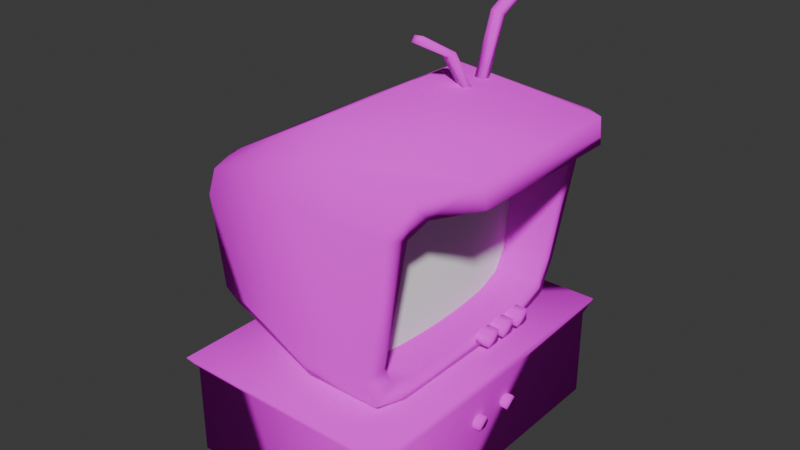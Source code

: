 # Source: tv.blend  (saved by Blender 4.2.66; exported with 4.5.12 LTS)
import bpy
from mathutils import Matrix  # noqa: F401  (used for matrix-valued properties, if any)

bpy.ops.wm.read_factory_settings(use_empty=True)
scene = bpy.context.scene
scene.name = 'Scene'

# ---- collections
col_collection = bpy.data.collections.new('Collection'); scene.collection.children.link(col_collection)

# ---- images (referenced by path relative to the original .blend; pixels are not part of the script)
import os
ASSET_DIR = os.environ.get("B2B_ASSET_DIR", "")  # directory of the original .blend (textures are referenced by path, not embedded)
HERE = os.path.dirname(os.path.abspath(__file__))  # packed textures are extracted next to this script under _unpacked/

def load_image(name, relpath, width, height, colorspace="sRGB"):
    """Load a texture the original file referenced (path relative to the .blend, or extracted next to this script)."""
    p = next((c for c in (os.path.join(HERE, relpath), os.path.join(ASSET_DIR, relpath)) if relpath and os.path.exists(c)), "")
    if p:
        img = bpy.data.images.load(p, check_existing=True)
        img.name = name
    else:  # same state as the original file: an image datablock whose file is absent (Cycles renders it pink)
        img = bpy.data.images.new(name, width, height)
        img.source = "FILE"
        img.filepath = "//" + (relpath or name)
    img.colorspace_settings.name = colorspace
    return img
img_palette_base_png = load_image('palette_base.png', 'palette_base.png', 1024, 1024, 'sRGB')

# ---- materials (node trees are filled in below, after node groups)
mat_palette = bpy.data.materials.new('palette')
mat_palette.alpha_threshold = 0.0
mat_palette.use_transparent_shadow = False
mat_palette.roughness = 0.5
mat_palette.line_color = (0.0, 0.0, 0.0, 1.0)
mat_screen = bpy.data.materials.new('screen')

# ---- material node trees
mat_palette.use_nodes = True; mat_palette.node_tree.nodes.clear()
_N = mat_palette.node_tree.nodes; _L = mat_palette.node_tree.links
n0 = _N.new('ShaderNodeOutputMaterial'); n0.name = 'Material Output'; n0.location = (300, 300)
n1 = _N.new('ShaderNodeBsdfDiffuse'); n1.name = 'Diffuse BSDF'; n1.location = (10, 300)
n1.inputs[1].default_value = 0.5
n2 = _N.new('ShaderNodeTexImage'); n2.name = 'Image Texture'; n2.location = (-280, 280)
n2.image = img_palette_base_png
_L.new(n1.outputs[0], n0.inputs[0])
_L.new(n2.outputs[0], n1.inputs[0])
n0.is_active_output = True
mat_screen.use_nodes = True; mat_screen.node_tree.nodes.clear()
_N = mat_screen.node_tree.nodes; _L = mat_screen.node_tree.links
n0 = _N.new('ShaderNodeOutputMaterial'); n0.name = 'Material Output'; n0.location = (300, 300)
n1 = _N.new('ShaderNodeBsdfDiffuse'); n1.name = 'Diffuse BSDF'; n1.location = (10, 300)
n1.inputs[1].default_value = 0.5
_L.new(n1.outputs[0], n0.inputs[0])
n0.is_active_output = True

# ---- world
world_world = bpy.data.worlds.new('World'); scene.world = world_world
world_world.use_nodes = True; world_world.node_tree.nodes.clear()
_N = world_world.node_tree.nodes; _L = world_world.node_tree.links
n0 = _N.new('ShaderNodeOutputWorld'); n0.name = 'World Output'; n0.location = (300, 300)
n1 = _N.new('ShaderNodeBackground'); n1.name = 'Background'; n1.location = (10, 300)
n1.inputs[0].default_value = (0.05088, 0.05088, 0.05088, 1.0)
_L.new(n1.outputs[0], n0.inputs[0])
n0.is_active_output = True
world_world.color = (0.05088, 0.05088, 0.05088)
world_world.sun_shadow_jitter_overblur = 0.0

# ---- meshes
me_cube = bpy.data.meshes.new('Cube')
me_cube.from_pydata([(1.241, 1.032, 0.5601), (1.657, 0.7204, 0.7949), (1.36, 0.9509, 0.7177), (1.035, 0.7204, -0.7949), (1.035, 1.032, -0.5601), (1.035, 0.9509, -0.7177), (1.657, -0.7204, 0.7949), (1.241, -1.032, 0.5601), (1.36, -0.9509, 0.7177), (1.035, -1.032, -0.5601), (1.035, -0.7204, -0.7949), (1.035, -0.9509, -0.7177), (-1.025, 0.5148, 0.4187), (-0.9866, 0.8446, 0.1548), (-1.014, 0.748, 0.3414), (-0.867, 0.8446, -0.669), (-0.8287, 0.5148, -0.9329), (-0.8399, 0.748, -0.8556), (-0.9866, -0.8446, 0.1548), (-1.025, -0.5148, 0.4187), (-1.014, -0.748, 0.3414), (-0.8287, -0.5148, -0.9329), (-0.867, -0.8446, -0.669), (-0.8399, -0.748, -0.8556), (1.0, 1.095, -0.8856), (1.0, 0.7539, -1.0), (1.0, 1.237, -0.6095), (1.325, -1.095, 0.8856), (1.622, -0.7539, 1.0), (1.206, -1.237, 0.6095), (1.0, -0.7539, -1.0), (1.0, -1.095, -0.8856), (1.0, -1.237, -0.6095), (1.622, 0.7539, 1.0), (1.325, 1.095, 0.8856), (1.206, 1.237, 0.6095), (0.2477, 0.9509, -0.7177), (0.2477, 0.7204, -0.7949), (0.2477, 1.032, -0.5601), (0.2477, -0.9509, 0.7177), (0.2477, -0.7204, 0.7949), (0.2477, -1.032, 0.5601), (0.2477, -0.7204, -0.7949), (0.2477, -0.9509, -0.7177), (0.2477, -1.032, -0.5601), (0.2477, 0.7204, 0.7949), (0.2477, 0.9509, 0.7177), (0.2477, 1.032, 0.5601), (0.6105, -1.034, 0.8073), (0.6105, -1.034, -0.8581), (0.6105, 1.034, 0.8073), (0.6105, 1.034, -0.8581), (0.626, 0.8271, 0.8073), (0.6618, 0.6203, 0.8073), (0.6848, 0.4136, 0.8073), (0.6981, 0.2068, 0.8073), (0.7025, -2.98e-08, 0.8073), (0.6981, -0.2068, 0.8073), (0.6848, -0.4136, 0.8073), (0.6618, -0.6203, 0.8073), (0.626, -0.8271, 0.8073), (0.6105, -1.034, 0.6408), (0.6339, -1.034, 0.4742), (0.6505, -1.034, 0.3077), (0.6598, -1.034, 0.1411), (0.6629, -1.034, -0.02542), (0.6598, -1.034, -0.192), (0.6505, -1.034, -0.3585), (0.6339, -1.034, -0.525), (0.6105, -1.034, -0.6916), (0.626, -0.8271, -0.8581), (0.6618, -0.6203, -0.8581), (0.6848, -0.4136, -0.8581), (0.6981, -0.2068, -0.8581), (0.7025, 2.98e-08, -0.8581), (0.6981, 0.2068, -0.8581), (0.6848, 0.4136, -0.8581), (0.6618, 0.6203, -0.8581), (0.626, 0.8271, -0.8581), (0.6105, 1.034, -0.6916), (0.6339, 1.034, -0.525), (0.6505, 1.034, -0.3585), (0.6598, 1.034, -0.192), (0.6629, 1.034, -0.02542), (0.6598, 1.034, 0.1411), (0.6505, 1.034, 0.3077), (0.6339, 1.034, 0.4742), (0.6105, 1.034, 0.6408), (0.6563, -0.8271, 0.6408), (0.6885, -0.6203, 0.6408), (0.7105, -0.4136, 0.6408), (0.7235, -0.2068, 0.6408), (0.7277, 2.98e-08, 0.6408), (0.7235, 0.2068, 0.6408), (0.7105, 0.4136, 0.6408), (0.6885, 0.6203, 0.6408), (0.6563, 0.8271, 0.6408), (0.6774, -0.8271, 0.4742), (0.7085, -0.6203, 0.4742), (0.7301, -0.4136, 0.4742), (0.7428, -0.2068, 0.4742), (0.7471, 2.98e-08, 0.4742), (0.7428, 0.2068, 0.4742), (0.7301, 0.4136, 0.4742), (0.7085, 0.6203, 0.4742), (0.6774, 0.8271, 0.4742), (0.692, -0.8271, 0.3077), (0.7225, -0.6203, 0.3077), (0.7439, -0.4136, 0.3077), (0.7565, -0.2068, 0.3077), (0.7607, 2.98e-08, 0.3077), (0.7565, 0.2068, 0.3077), (0.7439, 0.4136, 0.3077), (0.7225, 0.6203, 0.3077), (0.692, 0.8271, 0.3077), (0.7006, -0.8271, 0.1411), (0.7309, -0.6203, 0.1411), (0.7521, -0.4136, 0.1411), (0.7647, -0.2068, 0.1411), (0.7689, 2.98e-08, 0.1411), (0.7647, 0.2068, 0.1411), (0.7521, 0.4136, 0.1411), (0.7309, 0.6203, 0.1411), (0.7006, 0.8271, 0.1411), (0.7034, -0.8271, -0.02542), (0.7336, -0.6203, -0.02542), (0.7548, -0.4136, -0.02542), (0.7674, -0.2068, -0.02542), (0.7716, 2.98e-08, -0.02542), (0.7674, 0.2068, -0.02542), (0.7548, 0.4136, -0.02542), (0.7336, 0.6203, -0.02542), (0.7034, 0.8271, -0.02542), (0.7006, -0.8271, -0.192), (0.7309, -0.6203, -0.192), (0.7521, -0.4136, -0.192), (0.7647, -0.2068, -0.192), (0.7689, 2.98e-08, -0.192), (0.7647, 0.2068, -0.192), (0.7521, 0.4136, -0.192), (0.7309, 0.6203, -0.192), (0.7006, 0.8271, -0.192), (0.692, -0.8271, -0.3585), (0.7225, -0.6203, -0.3585), (0.7439, -0.4136, -0.3585), (0.7565, -0.2068, -0.3585), (0.7607, 2.98e-08, -0.3585), (0.7565, 0.2068, -0.3585), (0.7439, 0.4136, -0.3585), (0.7225, 0.6203, -0.3585), (0.692, 0.8271, -0.3585), (0.6774, -0.8271, -0.525), (0.7085, -0.6203, -0.525), (0.7301, -0.4136, -0.525), (0.7428, -0.2068, -0.525), (0.7471, 2.98e-08, -0.525), (0.7428, 0.2068, -0.525), (0.7301, 0.4136, -0.525), (0.7085, 0.6203, -0.525), (0.6774, 0.8271, -0.525), (0.6563, -0.8271, -0.6916), (0.6885, -0.6203, -0.6916), (0.7105, -0.4136, -0.6916), (0.7235, -0.2068, -0.6916), (0.7277, 2.98e-08, -0.6916), (0.7235, 0.2068, -0.6916), (0.7105, 0.4136, -0.6916), (0.6885, 0.6203, -0.6916), (0.6563, 0.8271, -0.6916), (0.3112, 0.7539, -1.0), (0.3112, 1.095, -0.8856), (0.3112, 1.237, -0.6095), (0.3112, -0.7539, 1.141), (0.3112, -1.095, 0.8856), (0.3112, -1.237, 0.6095), (0.3112, -0.7539, -1.0), (0.3112, -1.095, -0.8856), (0.3112, -1.237, -0.6095), (0.3112, 0.7539, 1.141), (0.3112, 1.095, 0.8856), (0.3112, 1.237, 0.6095), (0.9947, 0.5203, -0.8023), (0.9919, 0.657, -0.8023), (0.9929, 0.5203, -0.9124), (0.9901, 0.657, -0.9124), (1.144, 0.5233, -0.8048), (1.141, 0.66, -0.8048), (1.142, 0.5233, -0.9148), (1.14, 0.66, -0.9148), (0.9947, 0.3169, -0.8023), (0.9919, 0.4536, -0.8023), (0.9929, 0.3169, -0.9124), (0.9901, 0.4536, -0.9124), (1.144, 0.32, -0.8048), (1.141, 0.4566, -0.8048), (1.142, 0.32, -0.9148), (1.14, 0.4566, -0.9148), (0.9947, 0.1155, -0.8023), (0.9919, 0.2522, -0.8023), (0.9929, 0.1155, -0.9124), (0.9901, 0.2522, -0.9124), (1.144, 0.1186, -0.8048), (1.141, 0.2552, -0.8048), (1.142, 0.1186, -0.9148), (1.14, 0.2552, -0.9148), (0.5704, 0.7914, 1.611), (0.586, 0.8575, 1.572), (0.5678, 0.5502, 0.9688), (0.5662, 0.6284, 0.9688), (0.6536, 0.7712, 1.61), (0.6692, 0.8374, 1.571), (0.6533, 0.5519, 0.9674), (0.6517, 0.6302, 0.9674), (0.6467, 1.105, 1.863), (0.6717, 1.14, 1.797), (0.7234, 1.068, 1.872), (0.7484, 1.103, 1.807), (0.526, 0.3209, 1.395), (0.5088, 0.2552, 1.368), (0.6367, 0.5353, 0.9512), (0.5987, 0.4669, 0.9512), (0.609, 0.2997, 1.394), (0.5918, 0.234, 1.367), (0.7115, 0.4936, 0.9502), (0.6734, 0.4252, 0.9502), (0.4466, 0.008485, 1.568), (0.452, -0.03469, 1.523), (0.5316, 0.005038, 1.575), (0.537, -0.03814, 1.53), (1.318, 1.451, -1.0), (1.318, -1.451, -1.0), (-0.7141, 1.451, -1.0), (-0.7141, -1.451, -1.0), (-0.6735, -1.362, -1.125), (1.278, -1.362, -1.125), (1.278, 1.362, -1.125), (-0.6735, 1.362, -1.125), (-0.6735, -1.362, -1.936), (1.278, -1.362, -1.936), (1.278, 1.362, -1.936), (-0.6735, 1.362, -1.936), (1.177, -0.1553, -1.455), (1.177, -0.1196, -1.419), (1.179, -0.2562, -1.419), (1.178, -0.2205, -1.455), (1.177, -0.1196, -1.38), (1.179, -0.1553, -1.345), (1.18, -0.2205, -1.345), (1.18, -0.2562, -1.38), (1.18, 0.1155, -1.38), (1.18, 0.1512, -1.345), (1.179, 0.2165, -1.345), (1.177, 0.2522, -1.38), (1.178, 0.1512, -1.455), (1.179, 0.1155, -1.419), (1.177, 0.2522, -1.419), (1.177, 0.2165, -1.455), (1.329, 0.1543, -1.347), (1.329, 0.1186, -1.383), (1.327, 0.2552, -1.383), (1.328, 0.2195, -1.347), (1.329, 0.1186, -1.421), (1.328, 0.1543, -1.457), (1.326, 0.2195, -1.457), (1.326, 0.2552, -1.421), (1.329, -0.2175, -1.347), (1.329, -0.2532, -1.383), (1.327, -0.1166, -1.383), (1.328, -0.1523, -1.347), (1.329, -0.2532, -1.421), (1.328, -0.2175, -1.457), (1.326, -0.1523, -1.457), (1.326, -0.1166, -1.421)], [], [(169, 25, 30, 175), (21, 23, 22, 18, 20, 19, 12, 14, 13, 15, 17, 16), (177, 174, 18, 22), (178, 12, 19, 172), (7, 9, 44, 41), (169, 16, 17, 170), (170, 17, 15, 171), (172, 19, 20, 173), (173, 20, 18, 174), (175, 30, 31, 176), (176, 31, 32, 177), (178, 33, 34, 179), (179, 34, 35, 180), (171, 180, 35, 26), (5, 3, 25, 24), (4, 5, 24, 26), (8, 6, 28, 27), (7, 8, 27, 29), (10, 11, 31, 30), (11, 9, 32, 31), (1, 2, 34, 33), (2, 0, 35, 34), (0, 4, 26, 35), (3, 10, 30, 25), (6, 1, 33, 28), (9, 7, 29, 32), (37, 36, 38, 47, 46, 45, 40, 39, 41, 44, 43, 42), (5, 4, 38, 36), (4, 0, 47, 38), (9, 11, 43, 44), (6, 8, 39, 40), (10, 3, 37, 42), (2, 1, 45, 46), (8, 7, 41, 39), (1, 6, 40, 45), (3, 5, 36, 37), (0, 2, 46, 47), (11, 10, 42, 43), (168, 78, 51, 79), (52, 96, 87, 50), (96, 105, 86, 87), (105, 114, 85, 86), (114, 123, 84, 85), (123, 132, 83, 84), (132, 141, 82, 83), (141, 150, 81, 82), (150, 159, 80, 81), (159, 168, 79, 80), (48, 61, 88, 60), (60, 88, 89, 59), (59, 89, 90, 58), (58, 90, 91, 57), (57, 91, 92, 56), (56, 92, 93, 55), (55, 93, 94, 54), (54, 94, 95, 53), (53, 95, 96, 52), (61, 62, 97, 88), (88, 97, 98, 89), (89, 98, 99, 90), (90, 99, 100, 91), (91, 100, 101, 92), (92, 101, 102, 93), (93, 102, 103, 94), (94, 103, 104, 95), (95, 104, 105, 96), (62, 63, 106, 97), (97, 106, 107, 98), (98, 107, 108, 99), (99, 108, 109, 100), (100, 109, 110, 101), (101, 110, 111, 102), (102, 111, 112, 103), (103, 112, 113, 104), (104, 113, 114, 105), (63, 64, 115, 106), (106, 115, 116, 107), (107, 116, 117, 108), (108, 117, 118, 109), (109, 118, 119, 110), (110, 119, 120, 111), (111, 120, 121, 112), (112, 121, 122, 113), (113, 122, 123, 114), (64, 65, 124, 115), (115, 124, 125, 116), (116, 125, 126, 117), (117, 126, 127, 118), (118, 127, 128, 119), (119, 128, 129, 120), (120, 129, 130, 121), (121, 130, 131, 122), (122, 131, 132, 123), (65, 66, 133, 124), (124, 133, 134, 125), (125, 134, 135, 126), (126, 135, 136, 127), (127, 136, 137, 128), (128, 137, 138, 129), (129, 138, 139, 130), (130, 139, 140, 131), (131, 140, 141, 132), (66, 67, 142, 133), (133, 142, 143, 134), (134, 143, 144, 135), (135, 144, 145, 136), (136, 145, 146, 137), (137, 146, 147, 138), (138, 147, 148, 139), (139, 148, 149, 140), (140, 149, 150, 141), (67, 68, 151, 142), (142, 151, 152, 143), (143, 152, 153, 144), (144, 153, 154, 145), (145, 154, 155, 146), (146, 155, 156, 147), (147, 156, 157, 148), (148, 157, 158, 149), (149, 158, 159, 150), (68, 69, 160, 151), (151, 160, 161, 152), (152, 161, 162, 153), (153, 162, 163, 154), (154, 163, 164, 155), (155, 164, 165, 156), (156, 165, 166, 157), (157, 166, 167, 158), (158, 167, 168, 159), (69, 49, 70, 160), (160, 70, 71, 161), (161, 71, 72, 162), (162, 72, 73, 163), (163, 73, 74, 164), (164, 74, 75, 165), (165, 75, 76, 166), (166, 76, 77, 167), (167, 77, 78, 168), (15, 13, 180, 171), (14, 179, 180, 13), (12, 178, 179, 14), (23, 176, 177, 22), (21, 175, 176, 23), (27, 173, 174, 29), (28, 172, 173, 27), (24, 170, 171, 26), (25, 169, 170, 24), (33, 178, 172, 28), (32, 29, 174, 177), (16, 169, 175, 21), (181, 182, 184, 183), (185, 187, 188, 186), (181, 183, 187, 185), (182, 181, 185, 186), (184, 182, 186, 188), (183, 184, 188, 187), (189, 190, 192, 191), (193, 195, 196, 194), (189, 191, 195, 193), (190, 189, 193, 194), (192, 190, 194, 196), (191, 192, 196, 195), (197, 198, 200, 199), (201, 203, 204, 202), (197, 199, 203, 201), (198, 197, 201, 202), (200, 198, 202, 204), (199, 200, 204, 203), (205, 206, 208, 207), (209, 211, 212, 210), (205, 207, 211, 209), (210, 206, 214, 216), (208, 206, 210, 212), (207, 208, 212, 211), (214, 213, 215, 216), (209, 210, 216, 215), (206, 205, 213, 214), (205, 209, 215, 213), (217, 218, 220, 219), (221, 223, 224, 222), (217, 219, 223, 221), (222, 218, 226, 228), (220, 218, 222, 224), (219, 220, 224, 223), (226, 225, 227, 228), (221, 222, 228, 227), (218, 217, 225, 226), (217, 221, 227, 225), (231, 232, 230, 229), (234, 233, 237, 238), (231, 229, 235, 236), (230, 232, 233, 234), (232, 231, 236, 233), (229, 230, 234, 235), (240, 239, 238, 237), (233, 236, 240, 237), (235, 234, 238, 239), (236, 235, 239, 240), (249, 254, 261, 258), (248, 243, 269, 266), (255, 252, 259, 264), (249, 250, 251, 252, 255, 256, 253, 254), (253, 256, 263, 262), (257, 258, 261, 262, 263, 264, 259, 260), (253, 262, 261, 254), (257, 250, 249, 258), (259, 252, 251, 260), (263, 256, 255, 264), (251, 250, 257, 260), (242, 245, 267, 272), (248, 247, 246, 245, 242, 241, 244, 243), (244, 241, 271, 270), (265, 266, 269, 270, 271, 272, 267, 268), (244, 270, 269, 243), (265, 247, 248, 266), (267, 245, 246, 268), (271, 241, 242, 272), (246, 247, 265, 268)])
me_cube.polygons.foreach_set('use_smooth', [True] * 218)
me_cube.polygons.foreach_set('material_index', [0, 0, 0, 0, 0, 0, 0, 0, 0, 0, 0, 0, 0, 0, 0, 0, 0, 0, 0, 0, 0, 0, 0, 0, 0, 0, 0, 0, 0, 0, 0, 0, 0, 0, 0, 0, 0, 0, 1, 1, 1, 1, 1, 1, 1, 1, 1, 1, 1, 1, 1, 1, 1, 1, 1, 1, 1, 1, 1, 1, 1, 1, 1, 1, 1, 1, 1, 1, 1, 1, 1, 1, 1, 1, 1, 1, 1, 1, 1, 1, 1, 1, 1, 1, 1, 1, 1, 1, 1, 1, 1, 1, 1, 1, 1, 1, 1, 1, 1, 1, 1, 1, 1, 1, 1, 1, 1, 1, 1, 1, 1, 1, 1, 1, 1, 1, 1, 1, 1, 1, 1, 1, 1, 1, 1, 1, 1, 1, 1, 1, 1, 1, 1, 1, 1, 1, 1, 1, 0, 0, 0, 0, 0, 0, 0, 0, 0, 0, 0, 0, 0, 0, 0, 0, 0, 0, 0, 0, 0, 0, 0, 0, 0, 0, 0, 0, 0, 0, 0, 0, 0, 0, 0, 0, 0, 0, 0, 0, 0, 0, 0, 0, 0, 0, 0, 0, 0, 0, 0, 0, 0, 0, 0, 0, 0, 0, 0, 0, 0, 0, 0, 0, 0, 0, 0, 0, 0, 0, 0, 0, 0, 0, 0, 0, 0, 0, 0, 0])
_uv = me_cube.uv_layers.new(name='UVMap')
_uv.uv.foreach_set('vector', [0.7881, 0.1363, 0.7881, 0.1363, 0.7881, 0.1363, 0.7881, 0.1363, 0.7881, 0.1366, 0.7881, 0.137, 0.7881, 0.1379, 0.7881, 0.1418, 0.7881, 0.1426, 0.7881, 0.143, 0.7881, 0.143, 0.7881, 0.1426, 0.7881, 0.1418, 0.7881, 0.1379, 0.7881, 0.137, 0.7881, 0.1366, 0.7881, 0.1381, 0.7881, 0.1439, 0.7881, 0.1418, 0.7881, 0.1379, 0.7881, 0.1464, 0.7881, 0.143, 0.7881, 0.143, 0.7881, 0.1464, 0.7881, 0.1437, 0.7881, 0.1384, 0.7881, 0.1384, 0.7881, 0.1437, 0.7881, 0.1363, 0.7881, 0.1366, 0.7881, 0.137, 0.7881, 0.1368, 0.7881, 0.1368, 0.7881, 0.137, 0.7881, 0.1379, 0.7881, 0.1381, 0.7881, 0.1464, 0.7881, 0.143, 0.7881, 0.1426, 0.7881, 0.1452, 0.7881, 0.1452, 0.7881, 0.1426, 0.7881, 0.1418, 0.7881, 0.1439, 0.7881, 0.1363, 0.7881, 0.1363, 0.7881, 0.1368, 0.7881, 0.1368, 0.7881, 0.1368, 0.7881, 0.1368, 0.7881, 0.1381, 0.7881, 0.1381, 0.7881, 0.1464, 0.7881, 0.1457, 0.7881, 0.1452, 0.7881, 0.1452, 0.7881, 0.1452, 0.7881, 0.1452, 0.7881, 0.1439, 0.7881, 0.1439, 0.7881, 0.1381, 0.7881, 0.1439, 0.7881, 0.1439, 0.7881, 0.1381, 0.7881, 0.1376, 0.7881, 0.1373, 0.7881, 0.1363, 0.7881, 0.1368, 0.7881, 0.1384, 0.7881, 0.1376, 0.7881, 0.1368, 0.7881, 0.1381, 0.7881, 0.1444, 0.7881, 0.1448, 0.7881, 0.1457, 0.7881, 0.1452, 0.7881, 0.1437, 0.7881, 0.1444, 0.7881, 0.1452, 0.7881, 0.1439, 0.7881, 0.1373, 0.7881, 0.1376, 0.7881, 0.1368, 0.7881, 0.1363, 0.7881, 0.1376, 0.7881, 0.1384, 0.7881, 0.1381, 0.7881, 0.1368, 0.7881, 0.1448, 0.7881, 0.1444, 0.7881, 0.1452, 0.7881, 0.1457, 0.7881, 0.1444, 0.7881, 0.1437, 0.7881, 0.1439, 0.7881, 0.1452, 0.7881, 0.1437, 0.7881, 0.1384, 0.7881, 0.1381, 0.7881, 0.1439, 0.7881, 0.1373, 0.7881, 0.1373, 0.7881, 0.1363, 0.7881, 0.1363, 0.7881, 0.1448, 0.7881, 0.1448, 0.7881, 0.1457, 0.7881, 0.1457, 0.7881, 0.1384, 0.7881, 0.1437, 0.7881, 0.1439, 0.7881, 0.1381, 0.7881, 0.1373, 0.7881, 0.1376, 0.7881, 0.1384, 0.7881, 0.1437, 0.7881, 0.1444, 0.7881, 0.1448, 0.7881, 0.1448, 0.7881, 0.1444, 0.7881, 0.1437, 0.7881, 0.1384, 0.7881, 0.1376, 0.7881, 0.1373, 0.7881, 0.1376, 0.7881, 0.1384, 0.7881, 0.1384, 0.7881, 0.1376, 0.7881, 0.1384, 0.7881, 0.1437, 0.7881, 0.1437, 0.7881, 0.1384, 0.7881, 0.1384, 0.7881, 0.1376, 0.7881, 0.1376, 0.7881, 0.1384, 0.7881, 0.1448, 0.7881, 0.1444, 0.7881, 0.1444, 0.7881, 0.1448, 0.7881, 0.1373, 0.7881, 0.1373, 0.7881, 0.1373, 0.7881, 0.1373, 0.7881, 0.1444, 0.7881, 0.1448, 0.7881, 0.1448, 0.7881, 0.1444, 0.7881, 0.1444, 0.7881, 0.1437, 0.7881, 0.1437, 0.7881, 0.1444, 0.7881, 0.1448, 0.7881, 0.1448, 0.7881, 0.1448, 0.7881, 0.1448, 0.7881, 0.1373, 0.7881, 0.1376, 0.7881, 0.1376, 0.7881, 0.1373, 0.7881, 0.1437, 0.7881, 0.1444, 0.7881, 0.1444, 0.7881, 0.1437, 0.7881, 0.1376, 0.7881, 0.1373, 0.7881, 0.1373, 0.7881, 0.1376, 0.9, 0.1, 0.9, 0.0, 1.0, 0.0, 1.0, 0.1, 0.9, 1.0, 0.9, 0.9, 1.0, 0.9, 1.0, 1.0, 0.9, 0.9, 0.9, 0.8, 1.0, 0.8, 1.0, 0.9, 0.9, 0.8, 0.9, 0.7, 1.0, 0.7, 1.0, 0.8, 0.9, 0.7, 0.9, 0.6, 1.0, 0.6, 1.0, 0.7, 0.9, 0.6, 0.9, 0.5, 1.0, 0.5, 1.0, 0.6, 0.9, 0.5, 0.9, 0.4, 1.0, 0.4, 1.0, 0.5, 0.9, 0.4, 0.9, 0.3, 1.0, 0.3, 1.0, 0.4, 0.9, 0.3, 0.9, 0.2, 1.0, 0.2, 1.0, 0.3, 0.9, 0.2, 0.9, 0.1, 1.0, 0.1, 1.0, 0.2, 0.0, 1.0, 0.0, 0.9, 0.1, 0.9, 0.1, 1.0, 0.1, 1.0, 0.1, 0.9, 0.2, 0.9, 0.2, 1.0, 0.2, 1.0, 0.2, 0.9, 0.3, 0.9, 0.3, 1.0, 0.3, 1.0, 0.3, 0.9, 0.4, 0.9, 0.4, 1.0, 0.4, 1.0, 0.4, 0.9, 0.5, 0.9, 0.5, 1.0, 0.5, 1.0, 0.5, 0.9, 0.6, 0.9, 0.6, 1.0, 0.6, 1.0, 0.6, 0.9, 0.7, 0.9, 0.7, 1.0, 0.7, 1.0, 0.7, 0.9, 0.8, 0.9, 0.8, 1.0, 0.8, 1.0, 0.8, 0.9, 0.9, 0.9, 0.9, 1.0, 0.0, 0.9, 0.0, 0.8, 0.1, 0.8, 0.1, 0.9, 0.1, 0.9, 0.1, 0.8, 0.2, 0.8, 0.2, 0.9, 0.2, 0.9, 0.2, 0.8, 0.3, 0.8, 0.3, 0.9, 0.3, 0.9, 0.3, 0.8, 0.4, 0.8, 0.4, 0.9, 0.4, 0.9, 0.4, 0.8, 0.5, 0.8, 0.5, 0.9, 0.5, 0.9, 0.5, 0.8, 0.6, 0.8, 0.6, 0.9, 0.6, 0.9, 0.6, 0.8, 0.7, 0.8, 0.7, 0.9, 0.7, 0.9, 0.7, 0.8, 0.8, 0.8, 0.8, 0.9, 0.8, 0.9, 0.8, 0.8, 0.9, 0.8, 0.9, 0.9, 0.0, 0.8, 0.0, 0.7, 0.1, 0.7, 0.1, 0.8, 0.1, 0.8, 0.1, 0.7, 0.2, 0.7, 0.2, 0.8, 0.2, 0.8, 0.2, 0.7, 0.3, 0.7, 0.3, 0.8, 0.3, 0.8, 0.3, 0.7, 0.4, 0.7, 0.4, 0.8, 0.4, 0.8, 0.4, 0.7, 0.5, 0.7, 0.5, 0.8, 0.5, 0.8, 0.5, 0.7, 0.6, 0.7, 0.6, 0.8, 0.6, 0.8, 0.6, 0.7, 0.7, 0.7, 0.7, 0.8, 0.7, 0.8, 0.7, 0.7, 0.8, 0.7, 0.8, 0.8, 0.8, 0.8, 0.8, 0.7, 0.9, 0.7, 0.9, 0.8, 0.0, 0.7, 0.0, 0.6, 0.1, 0.6, 0.1, 0.7, 0.1, 0.7, 0.1, 0.6, 0.2, 0.6, 0.2, 0.7, 0.2, 0.7, 0.2, 0.6, 0.3, 0.6, 0.3, 0.7, 0.3, 0.7, 0.3, 0.6, 0.4, 0.6, 0.4, 0.7, 0.4, 0.7, 0.4, 0.6, 0.5, 0.6, 0.5, 0.7, 0.5, 0.7, 0.5, 0.6, 0.6, 0.6, 0.6, 0.7, 0.6, 0.7, 0.6, 0.6, 0.7, 0.6, 0.7, 0.7, 0.7, 0.7, 0.7, 0.6, 0.8, 0.6, 0.8, 0.7, 0.8, 0.7, 0.8, 0.6, 0.9, 0.6, 0.9, 0.7, 0.0, 0.6, 0.0, 0.5, 0.1, 0.5, 0.1, 0.6, 0.1, 0.6, 0.1, 0.5, 0.2, 0.5, 0.2, 0.6, 0.2, 0.6, 0.2, 0.5, 0.3, 0.5, 0.3, 0.6, 0.3, 0.6, 0.3, 0.5, 0.4, 0.5, 0.4, 0.6, 0.4, 0.6, 0.4, 0.5, 0.5, 0.5, 0.5, 0.6, 0.5, 0.6, 0.5, 0.5, 0.6, 0.5, 0.6, 0.6, 0.6, 0.6, 0.6, 0.5, 0.7, 0.5, 0.7, 0.6, 0.7, 0.6, 0.7, 0.5, 0.8, 0.5, 0.8, 0.6, 0.8, 0.6, 0.8, 0.5, 0.9, 0.5, 0.9, 0.6, 0.0, 0.5, 0.0, 0.4, 0.1, 0.4, 0.1, 0.5, 0.1, 0.5, 0.1, 0.4, 0.2, 0.4, 0.2, 0.5, 0.2, 0.5, 0.2, 0.4, 0.3, 0.4, 0.3, 0.5, 0.3, 0.5, 0.3, 0.4, 0.4, 0.4, 0.4, 0.5, 0.4, 0.5, 0.4, 0.4, 0.5, 0.4, 0.5, 0.5, 0.5, 0.5, 0.5, 0.4, 0.6, 0.4, 0.6, 0.5, 0.6, 0.5, 0.6, 0.4, 0.7, 0.4, 0.7, 0.5, 0.7, 0.5, 0.7, 0.4, 0.8, 0.4, 0.8, 0.5, 0.8, 0.5, 0.8, 0.4, 0.9, 0.4, 0.9, 0.5, 0.0, 0.4, 0.0, 0.3, 0.1, 0.3, 0.1, 0.4, 0.1, 0.4, 0.1, 0.3, 0.2, 0.3, 0.2, 0.4, 0.2, 0.4, 0.2, 0.3, 0.3, 0.3, 0.3, 0.4, 0.3, 0.4, 0.3, 0.3, 0.4, 0.3, 0.4, 0.4, 0.4, 0.4, 0.4, 0.3, 0.5, 0.3, 0.5, 0.4, 0.5, 0.4, 0.5, 0.3, 0.6, 0.3, 0.6, 0.4, 0.6, 0.4, 0.6, 0.3, 0.7, 0.3, 0.7, 0.4, 0.7, 0.4, 0.7, 0.3, 0.8, 0.3, 0.8, 0.4, 0.8, 0.4, 0.8, 0.3, 0.9, 0.3, 0.9, 0.4, 0.0, 0.3, 0.0, 0.2, 0.1, 0.2, 0.1, 0.3, 0.1, 0.3, 0.1, 0.2, 0.2, 0.2, 0.2, 0.3, 0.2, 0.3, 0.2, 0.2, 0.3, 0.2, 0.3, 0.3, 0.3, 0.3, 0.3, 0.2, 0.4, 0.2, 0.4, 0.3, 0.4, 0.3, 0.4, 0.2, 0.5, 0.2, 0.5, 0.3, 0.5, 0.3, 0.5, 0.2, 0.6, 0.2, 0.6, 0.3, 0.6, 0.3, 0.6, 0.2, 0.7, 0.2, 0.7, 0.3, 0.7, 0.3, 0.7, 0.2, 0.8, 0.2, 0.8, 0.3, 0.8, 0.3, 0.8, 0.2, 0.9, 0.2, 0.9, 0.3, 0.0, 0.2, 0.0, 0.1, 0.1, 0.1, 0.1, 0.2, 0.1, 0.2, 0.1, 0.1, 0.2, 0.1, 0.2, 0.2, 0.2, 0.2, 0.2, 0.1, 0.3, 0.1, 0.3, 0.2, 0.3, 0.2, 0.3, 0.1, 0.4, 0.1, 0.4, 0.2, 0.4, 0.2, 0.4, 0.1, 0.5, 0.1, 0.5, 0.2, 0.5, 0.2, 0.5, 0.1, 0.6, 0.1, 0.6, 0.2, 0.6, 0.2, 0.6, 0.1, 0.7, 0.1, 0.7, 0.2, 0.7, 0.2, 0.7, 0.1, 0.8, 0.1, 0.8, 0.2, 0.8, 0.2, 0.8, 0.1, 0.9, 0.1, 0.9, 0.2, 0.0, 0.1, 0.0, 0.0, 0.1, 0.0, 0.1, 0.1, 0.1, 0.1, 0.1, 0.0, 0.2, 0.0, 0.2, 0.1, 0.2, 0.1, 0.2, 0.0, 0.3, 0.0, 0.3, 0.1, 0.3, 0.1, 0.3, 0.0, 0.4, 0.0, 0.4, 0.1, 0.4, 0.1, 0.4, 0.0, 0.5, 0.0, 0.5, 0.1, 0.5, 0.1, 0.5, 0.0, 0.6, 0.0, 0.6, 0.1, 0.6, 0.1, 0.6, 0.0, 0.7, 0.0, 0.7, 0.1, 0.7, 0.1, 0.7, 0.0, 0.8, 0.0, 0.8, 0.1, 0.8, 0.1, 0.8, 0.0, 0.9, 0.0, 0.9, 0.1, 0.7881, 0.1379, 0.7881, 0.1418, 0.7881, 0.1439, 0.7881, 0.1381, 0.7881, 0.1426, 0.7881, 0.1452, 0.7881, 0.1439, 0.7881, 0.1418, 0.7881, 0.143, 0.7881, 0.1464, 0.7881, 0.1452, 0.7881, 0.1426, 0.7881, 0.137, 0.7881, 0.1368, 0.7881, 0.1381, 0.7881, 0.1379, 0.7881, 0.1366, 0.7881, 0.1363, 0.7881, 0.1368, 0.7881, 0.137, 0.7881, 0.1452, 0.7881, 0.1452, 0.7881, 0.1439, 0.7881, 0.1439, 0.7881, 0.1457, 0.7881, 0.1464, 0.7881, 0.1452, 0.7881, 0.1452, 0.7881, 0.1368, 0.7881, 0.1368, 0.7881, 0.1381, 0.7881, 0.1381, 0.7881, 0.1363, 0.7881, 0.1363, 0.7881, 0.1368, 0.7881, 0.1368, 0.7881, 0.1457, 0.7881, 0.1464, 0.7881, 0.1464, 0.7881, 0.1457, 0.7881, 0.1381, 0.7881, 0.1439, 0.7881, 0.1439, 0.7881, 0.1381, 0.7881, 0.1366, 0.7881, 0.1363, 0.7881, 0.1363, 0.7881, 0.1366, 0.4911, 0.6618, 0.4911, 0.6618, 0.4911, 0.6618, 0.4911, 0.6618, 0.4911, 0.6618, 0.4911, 0.6618, 0.4911, 0.6618, 0.4911, 0.6618, 0.4911, 0.6618, 0.4911, 0.6618, 0.4911, 0.6618, 0.4911, 0.6618, 0.4911, 0.6618, 0.4911, 0.6618, 0.4911, 0.6618, 0.4911, 0.6618, 0.4911, 0.6618, 0.4911, 0.6618, 0.4911, 0.6618, 0.4911, 0.6618, 0.4911, 0.6618, 0.4911, 0.6618, 0.4911, 0.6618, 0.4911, 0.6618, 0.4911, 0.6618, 0.4911, 0.6618, 0.4911, 0.6618, 0.4911, 0.6618, 0.4911, 0.6618, 0.4911, 0.6618, 0.4911, 0.6618, 0.4911, 0.6618, 0.4911, 0.6618, 0.4911, 0.6618, 0.4911, 0.6618, 0.4911, 0.6618, 0.4911, 0.6618, 0.4911, 0.6618, 0.4911, 0.6618, 0.4911, 0.6618, 0.4911, 0.6618, 0.4911, 0.6618, 0.4911, 0.6618, 0.4911, 0.6618, 0.4911, 0.6618, 0.4911, 0.6618, 0.4911, 0.6618, 0.4911, 0.6618, 0.4911, 0.6618, 0.4911, 0.6618, 0.4911, 0.6618, 0.4911, 0.6618, 0.4911, 0.6618, 0.4911, 0.6618, 0.4911, 0.6618, 0.4911, 0.6618, 0.4911, 0.6618, 0.4911, 0.6618, 0.4911, 0.6618, 0.4911, 0.6618, 0.4911, 0.6618, 0.4911, 0.6618, 0.4911, 0.6618, 0.4911, 0.6618, 0.4911, 0.6618, 0.4911, 0.6618, 0.4911, 0.6618, 0.4911, 0.6618, 0.4911, 0.6618, 0.4911, 0.6618, 0.4911, 0.6618, 0.4911, 0.6618, 0.04825, 0.6539, 0.04825, 0.6534, 0.04825, 0.6456, 0.04825, 0.6456, 0.04825, 0.6539, 0.04825, 0.6456, 0.04825, 0.6456, 0.04825, 0.6534, 0.04825, 0.6539, 0.04825, 0.6456, 0.04825, 0.6456, 0.04825, 0.6539, 0.04825, 0.6534, 0.04825, 0.6534, 0.04825, 0.6563, 0.04825, 0.6564, 0.04825, 0.6456, 0.04825, 0.6534, 0.04825, 0.6534, 0.04825, 0.6456, 0.04825, 0.6456, 0.04825, 0.6456, 0.04825, 0.6456, 0.04825, 0.6456, 0.04825, 0.6563, 0.04825, 0.6571, 0.04825, 0.6572, 0.04825, 0.6564, 0.04825, 0.6539, 0.04825, 0.6534, 0.04825, 0.6564, 0.04825, 0.6572, 0.04825, 0.6534, 0.04825, 0.6539, 0.04825, 0.6571, 0.04825, 0.6563, 0.04825, 0.6539, 0.04825, 0.6539, 0.04825, 0.6572, 0.04825, 0.6571, 0.04825, 0.6511, 0.04825, 0.6507, 0.04825, 0.6454, 0.04825, 0.6454, 0.04825, 0.6511, 0.04825, 0.6454, 0.04825, 0.6454, 0.04825, 0.6507, 0.04825, 0.6511, 0.04825, 0.6454, 0.04825, 0.6454, 0.04825, 0.6511, 0.04825, 0.6507, 0.04825, 0.6507, 0.04825, 0.6528, 0.04825, 0.6528, 0.04825, 0.6454, 0.04825, 0.6507, 0.04825, 0.6507, 0.04825, 0.6454, 0.04825, 0.6454, 0.04825, 0.6454, 0.04825, 0.6454, 0.04825, 0.6454, 0.04825, 0.6528, 0.04825, 0.6533, 0.04825, 0.6534, 0.04825, 0.6528, 0.04825, 0.6511, 0.04825, 0.6507, 0.04825, 0.6528, 0.04825, 0.6534, 0.04825, 0.6507, 0.04825, 0.6511, 0.04825, 0.6533, 0.04825, 0.6528, 0.04825, 0.6511, 0.04825, 0.6511, 0.04825, 0.6534, 0.04825, 0.6533, 0.2783, 0.7766, 0.2783, 0.7766, 0.2783, 0.7766, 0.2783, 0.7766, 0.2783, 0.7749, 0.2783, 0.7749, 0.2783, 0.7643, 0.2783, 0.7643, 0.2783, 0.7766, 0.2783, 0.7766, 0.2783, 0.7749, 0.2783, 0.7749, 0.2783, 0.7766, 0.2783, 0.7766, 0.2783, 0.7749, 0.2783, 0.7749, 0.2783, 0.7766, 0.2783, 0.7766, 0.2783, 0.7749, 0.2783, 0.7749, 0.2783, 0.7766, 0.2783, 0.7766, 0.2783, 0.7749, 0.2783, 0.7749, 0.2783, 0.7643, 0.2783, 0.7643, 0.2783, 0.7643, 0.2783, 0.7643, 0.2783, 0.7749, 0.2783, 0.7749, 0.2783, 0.7643, 0.2783, 0.7643, 0.2783, 0.7749, 0.2783, 0.7749, 0.2783, 0.7643, 0.2783, 0.7643, 0.2783, 0.7749, 0.2783, 0.7749, 0.2783, 0.7643, 0.2783, 0.7643, 0.2338, 0.1764, 0.2338, 0.1764, 0.2338, 0.1764, 0.2338, 0.1764, 0.2338, 0.1764, 0.2338, 0.1764, 0.2338, 0.1764, 0.2338, 0.1764, 0.2338, 0.1764, 0.2338, 0.1764, 0.2338, 0.1764, 0.2338, 0.1764, 0.2338, 0.1764, 0.2338, 0.1764, 0.2338, 0.1764, 0.2338, 0.1764, 0.2338, 0.1764, 0.2338, 0.1764, 0.2338, 0.1764, 0.2338, 0.1764, 0.2338, 0.1764, 0.2338, 0.1764, 0.2338, 0.1764, 0.2338, 0.1764, 0.2338, 0.1764, 0.2338, 0.1764, 0.2338, 0.1764, 0.2338, 0.1764, 0.2338, 0.1764, 0.2338, 0.1764, 0.2338, 0.1764, 0.2338, 0.1764, 0.2338, 0.1764, 0.2338, 0.1764, 0.2338, 0.1764, 0.2338, 0.1764, 0.2338, 0.1764, 0.2338, 0.1764, 0.2338, 0.1764, 0.2338, 0.1764, 0.2338, 0.1764, 0.2338, 0.1764, 0.2338, 0.1764, 0.2338, 0.1764, 0.2338, 0.1764, 0.2338, 0.1764, 0.2338, 0.1764, 0.2338, 0.1764, 0.2338, 0.1764, 0.2338, 0.1764, 0.2338, 0.1764, 0.2338, 0.1764, 0.2338, 0.1764, 0.2338, 0.1764, 0.2338, 0.1764, 0.2338, 0.1764, 0.2338, 0.1764, 0.2338, 0.1764, 0.2338, 0.1764, 0.2338, 0.1764, 0.2338, 0.1764, 0.2338, 0.1764, 0.2338, 0.1764, 0.2338, 0.1764, 0.2338, 0.1764, 0.2338, 0.1764, 0.2338, 0.1764, 0.2338, 0.1764, 0.2338, 0.1764, 0.2338, 0.1764, 0.2338, 0.1764, 0.2338, 0.1764, 0.2338, 0.1764, 0.2338, 0.1764, 0.2338, 0.1764, 0.2338, 0.1764, 0.2338, 0.1764, 0.2338, 0.1764, 0.2338, 0.1764, 0.2338, 0.1764, 0.2338, 0.1764, 0.2338, 0.1764, 0.2338, 0.1764, 0.2338, 0.1764, 0.2338, 0.1764, 0.2338, 0.1764, 0.2338, 0.1764, 0.2338, 0.1764, 0.2338, 0.1764, 0.2338, 0.1764, 0.2338, 0.1764, 0.2338, 0.1764, 0.2338, 0.1764, 0.2338, 0.1764, 0.2338, 0.1764, 0.2338, 0.1764])
me_cube.materials.append(mat_palette)
me_cube.materials.append(mat_screen)
me_cube.use_mirror_vertex_groups = False
me_cube.update()

# ---- objects
ob_tv = bpy.data.objects.new('tv', me_cube)

# ---- transforms, parenting, visibility, modifiers, constraints
ob_tv.location = (0.0, 0.0, 1.948)
ob_tv.lock_rotations_4d = False
ob_tv.empty_display_type = 'ARROWS'
ob_tv.lineart.crease_threshold = 0.0

# ---- collection membership
col_collection.objects.link(ob_tv)

# ---- scene / render settings (as saved in the file)
scene.frame_start = 1; scene.frame_end = 250; scene.frame_set(1)
scene.render.engine = 'BLENDER_EEVEE_NEXT'
bpy.context.view_layer.update()

# ---- added for rendering (the .blend has no active camera and no usable light): camera, sun
cam_auto = bpy.data.cameras.new('AutoCamera')
cam_auto.lens = 50.0
cam_auto.sensor_width = 36.0
cam_auto.clip_end = 1000.0
ob_auto_camera = bpy.data.objects.new('AutoCamera', cam_auto)
scene.collection.objects.link(ob_auto_camera)
ob_auto_camera.location = (5.39251, -6.09189, 5.97732)
ob_auto_camera.rotation_euler = (1.09748, -7.21219e-08, 0.694738)
scene.camera = ob_auto_camera
light_auto_sun = bpy.data.lights.new('AutoSun', 'SUN')
light_auto_sun.energy = 3.0
light_auto_sun.angle = 0.0523599
ob_auto_sun = bpy.data.objects.new('AutoSun', light_auto_sun)
scene.collection.objects.link(ob_auto_sun)
ob_auto_sun.rotation_euler = (0.872665, 0.174533, 0.523599)
bpy.context.view_layer.update()
